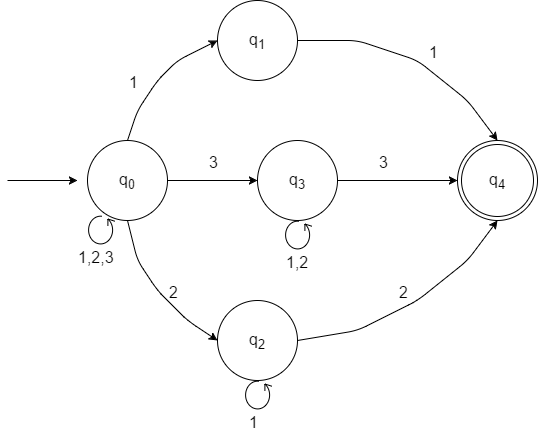

The diagram above was exported from draw.io. Its source (the exported page's mxGraphModel, read from the mxfile embedded in the PNG):
<mxGraphModel dx="872" dy="433" grid="1" gridSize="10" guides="1" tooltips="1" connect="1" arrows="1" fold="1" page="1" pageScale="1" pageWidth="826" pageHeight="1169" background="#ffffff" math="0" shadow="0">
  <root>
    <mxCell id="0" />
    <mxCell id="1" parent="0" />
    <mxCell id="2" value="q&lt;sub&gt;0&lt;/sub&gt;" style="ellipse;whiteSpace=wrap;html=1;aspect=fixed;fontSize=16;align=center;" vertex="1" parent="1">
      <mxGeometry x="150" y="160" width="80" height="80" as="geometry" />
    </mxCell>
    <mxCell id="3" value="q&lt;sub&gt;1&lt;/sub&gt;" style="ellipse;whiteSpace=wrap;html=1;aspect=fixed;fontSize=16;align=center;" vertex="1" parent="1">
      <mxGeometry x="280" y="20" width="80" height="80" as="geometry" />
    </mxCell>
    <mxCell id="4" value="q&lt;sub&gt;2&lt;/sub&gt;" style="ellipse;whiteSpace=wrap;html=1;aspect=fixed;fontSize=16;align=center;" vertex="1" parent="1">
      <mxGeometry x="280" y="320" width="80" height="80" as="geometry" />
    </mxCell>
    <mxCell id="5" value="q&lt;sub&gt;3&lt;/sub&gt;" style="ellipse;whiteSpace=wrap;html=1;aspect=fixed;fontSize=16;align=center;" vertex="1" parent="1">
      <mxGeometry x="320" y="160" width="80" height="80" as="geometry" />
    </mxCell>
    <mxCell id="6" value="q&lt;sub&gt;4&lt;/sub&gt;" style="ellipse;shape=doubleEllipse;whiteSpace=wrap;html=1;aspect=fixed;fontSize=16;align=center;" vertex="1" parent="1">
      <mxGeometry x="520" y="160" width="80" height="80" as="geometry" />
    </mxCell>
    <mxCell id="7" value="" style="endArrow=classic;html=1;fontSize=16;exitX=0.5;exitY=0;entryX=0;entryY=0.5;" edge="1" parent="1" source="2" target="3">
      <mxGeometry width="50" height="50" relative="1" as="geometry">
        <mxPoint x="205" y="168" as="sourcePoint" />
        <mxPoint x="255" y="118" as="targetPoint" />
        <Array as="points">
          <mxPoint x="200" y="130" />
          <mxPoint x="220" y="100" />
          <mxPoint x="240" y="80" />
        </Array>
      </mxGeometry>
    </mxCell>
    <mxCell id="8" value="" style="endArrow=classic;html=1;fontSize=16;exitX=0.5;exitY=1;entryX=0;entryY=0.5;" edge="1" parent="1" source="2" target="4">
      <mxGeometry width="50" height="50" relative="1" as="geometry">
        <mxPoint x="200" y="280" as="sourcePoint" />
        <mxPoint x="290" y="180" as="targetPoint" />
        <Array as="points">
          <mxPoint x="200" y="280" />
          <mxPoint x="220" y="310" />
          <mxPoint x="250" y="340" />
        </Array>
      </mxGeometry>
    </mxCell>
    <mxCell id="9" value="" style="endArrow=classic;html=1;fontSize=16;exitX=1;exitY=0.5;entryX=0;entryY=0.5;" edge="1" parent="1" source="2" target="5">
      <mxGeometry width="50" height="50" relative="1" as="geometry">
        <mxPoint x="250" y="225" as="sourcePoint" />
        <mxPoint x="300" y="175" as="targetPoint" />
      </mxGeometry>
    </mxCell>
    <mxCell id="10" value="" style="endArrow=classic;html=1;fontSize=16;exitX=1;exitY=0.5;entryX=0.5;entryY=0;" edge="1" parent="1" source="3" target="6">
      <mxGeometry width="50" height="50" relative="1" as="geometry">
        <mxPoint x="410" y="160" as="sourcePoint" />
        <mxPoint x="500" y="60" as="targetPoint" />
        <Array as="points">
          <mxPoint x="420" y="60" />
          <mxPoint x="480" y="80" />
          <mxPoint x="530" y="120" />
        </Array>
      </mxGeometry>
    </mxCell>
    <mxCell id="11" value="" style="endArrow=classic;html=1;fontSize=16;exitX=1;exitY=0.5;entryX=0;entryY=0.5;" edge="1" parent="1" target="6">
      <mxGeometry width="50" height="50" relative="1" as="geometry">
        <mxPoint x="400" y="200" as="sourcePoint" />
        <mxPoint x="490" y="200" as="targetPoint" />
      </mxGeometry>
    </mxCell>
    <mxCell id="12" value="" style="endArrow=classic;html=1;fontSize=16;exitX=1;exitY=0.5;entryX=0.5;entryY=1;" edge="1" parent="1" source="4" target="6">
      <mxGeometry width="50" height="50" relative="1" as="geometry">
        <mxPoint x="420" y="280" as="sourcePoint" />
        <mxPoint x="510" y="400" as="targetPoint" />
        <Array as="points">
          <mxPoint x="420" y="350" />
          <mxPoint x="480" y="320" />
          <mxPoint x="530" y="280" />
        </Array>
      </mxGeometry>
    </mxCell>
    <mxCell id="13" value="" style="endArrow=classic;html=1;fontSize=16;" edge="1" parent="1">
      <mxGeometry width="50" height="50" relative="1" as="geometry">
        <mxPoint x="70" y="200" as="sourcePoint" />
        <mxPoint x="140" y="200" as="targetPoint" />
      </mxGeometry>
    </mxCell>
    <mxCell id="16" value="" style="shape=mxgraph.bpmn.loop;html=1;fontSize=16;align=center;direction=west;" vertex="1" parent="1">
      <mxGeometry x="150" y="235" width="27" height="30" as="geometry" />
    </mxCell>
    <mxCell id="18" value="" style="shape=mxgraph.bpmn.loop;html=1;fontSize=16;align=center;direction=west;" vertex="1" parent="1">
      <mxGeometry x="347" y="240" width="27" height="30" as="geometry" />
    </mxCell>
    <mxCell id="19" value="" style="shape=mxgraph.bpmn.loop;html=1;fontSize=16;align=center;direction=west;" vertex="1" parent="1">
      <mxGeometry x="307" y="400" width="27" height="30" as="geometry" />
    </mxCell>
    <mxCell id="20" value="1" style="text;html=1;resizable=0;points=[];autosize=1;align=left;verticalAlign=top;spacingTop=-4;fontSize=16;" vertex="1" parent="1">
      <mxGeometry x="190" y="90" width="20" height="20" as="geometry" />
    </mxCell>
    <mxCell id="21" value="1" style="text;html=1;resizable=0;points=[];autosize=1;align=left;verticalAlign=top;spacingTop=-4;fontSize=16;" vertex="1" parent="1">
      <mxGeometry x="490" y="60" width="20" height="20" as="geometry" />
    </mxCell>
    <mxCell id="22" value="3" style="text;html=1;resizable=0;points=[];autosize=1;align=left;verticalAlign=top;spacingTop=-4;fontSize=16;" vertex="1" parent="1">
      <mxGeometry x="270" y="170" width="20" height="20" as="geometry" />
    </mxCell>
    <mxCell id="23" value="3" style="text;html=1;resizable=0;points=[];autosize=1;align=left;verticalAlign=top;spacingTop=-4;fontSize=16;" vertex="1" parent="1">
      <mxGeometry x="440" y="170" width="20" height="20" as="geometry" />
    </mxCell>
    <mxCell id="24" value="2" style="text;html=1;resizable=0;points=[];autosize=1;align=left;verticalAlign=top;spacingTop=-4;fontSize=16;" vertex="1" parent="1">
      <mxGeometry x="230" y="300" width="20" height="20" as="geometry" />
    </mxCell>
    <mxCell id="25" value="2" style="text;html=1;resizable=0;points=[];autosize=1;align=left;verticalAlign=top;spacingTop=-4;fontSize=16;" vertex="1" parent="1">
      <mxGeometry x="460" y="300" width="20" height="20" as="geometry" />
    </mxCell>
    <mxCell id="26" value="1" style="text;html=1;resizable=0;points=[];autosize=1;align=left;verticalAlign=top;spacingTop=-4;fontSize=16;" vertex="1" parent="1">
      <mxGeometry x="310" y="430" width="20" height="20" as="geometry" />
    </mxCell>
    <mxCell id="27" value="1,2,3" style="text;html=1;resizable=0;points=[];autosize=1;align=left;verticalAlign=top;spacingTop=-4;fontSize=16;" vertex="1" parent="1">
      <mxGeometry x="139" y="265" width="50" height="20" as="geometry" />
    </mxCell>
    <mxCell id="30" value="1,2" style="text;html=1;resizable=0;points=[];autosize=1;align=left;verticalAlign=top;spacingTop=-4;fontSize=16;" vertex="1" parent="1">
      <mxGeometry x="347" y="270" width="40" height="20" as="geometry" />
    </mxCell>
  </root>
</mxGraphModel>